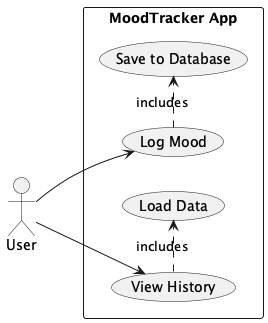

The diagram above was rendered by PlantUML. Its source (embedded in the PNG):
@startuml MoodTrackerUseCases
left to right direction
actor User
rectangle "MoodTracker App" {
  User --> (Log Mood)
  User --> (View History)
  (Log Mood) .> (Save to Database) : includes
  (View History) .> (Load Data) : includes
}
@enduml